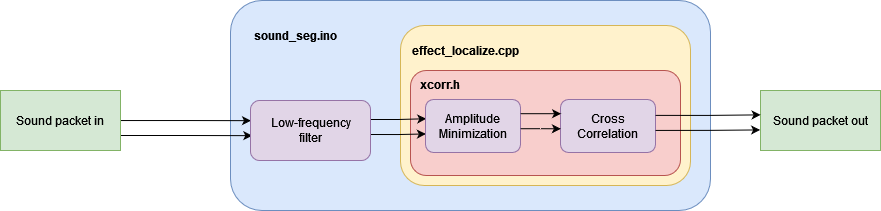

The diagram above was exported from draw.io. Its source (the exported page's mxGraphModel, read from the mxfile embedded in the PNG):
<mxGraphModel dx="1442" dy="581" grid="1" gridSize="10" guides="1" tooltips="1" connect="1" arrows="1" fold="1" page="1" pageScale="1" pageWidth="850" pageHeight="1100" math="0" shadow="0">
  <root>
    <mxCell id="0" />
    <mxCell id="1" parent="0" />
    <mxCell id="jNxIFGw-UemodkcW7lnN-1" value="" style="rounded=1;whiteSpace=wrap;html=1;fillColor=#dae8fc;strokeColor=#6c8ebf;" vertex="1" parent="1">
      <mxGeometry x="110" y="100" width="480" height="210" as="geometry" />
    </mxCell>
    <mxCell id="jNxIFGw-UemodkcW7lnN-4" value="" style="rounded=1;whiteSpace=wrap;html=1;fillColor=#fff2cc;strokeColor=#d6b656;" vertex="1" parent="1">
      <mxGeometry x="280" y="125" width="290" height="160" as="geometry" />
    </mxCell>
    <mxCell id="jNxIFGw-UemodkcW7lnN-2" value="&lt;b&gt;effect_localize.cpp&lt;/b&gt;" style="text;html=1;strokeColor=none;fillColor=none;align=center;verticalAlign=middle;whiteSpace=wrap;rounded=0;" vertex="1" parent="1">
      <mxGeometry x="290" y="135" width="110" height="30" as="geometry" />
    </mxCell>
    <mxCell id="jNxIFGw-UemodkcW7lnN-5" value="&lt;b&gt;sound_seg.ino&lt;/b&gt;" style="text;html=1;strokeColor=none;fillColor=none;align=center;verticalAlign=middle;whiteSpace=wrap;rounded=0;" vertex="1" parent="1">
      <mxGeometry x="130" y="120" width="90" height="30" as="geometry" />
    </mxCell>
    <mxCell id="jNxIFGw-UemodkcW7lnN-7" value="" style="rounded=1;whiteSpace=wrap;html=1;fillColor=#f8cecc;strokeColor=#b85450;" vertex="1" parent="1">
      <mxGeometry x="290" y="170" width="270" height="105" as="geometry" />
    </mxCell>
    <mxCell id="jNxIFGw-UemodkcW7lnN-8" value="&lt;b&gt;xcorr.h&lt;/b&gt;" style="text;html=1;strokeColor=none;fillColor=none;align=center;verticalAlign=middle;whiteSpace=wrap;rounded=0;" vertex="1" parent="1">
      <mxGeometry x="290" y="169" width="60" height="30" as="geometry" />
    </mxCell>
    <mxCell id="jNxIFGw-UemodkcW7lnN-10" style="edgeStyle=orthogonalEdgeStyle;rounded=0;orthogonalLoop=1;jettySize=auto;html=1;entryX=0.004;entryY=0.336;entryDx=0;entryDy=0;entryPerimeter=0;" edge="1" parent="1" source="jNxIFGw-UemodkcW7lnN-9" target="jNxIFGw-UemodkcW7lnN-14">
      <mxGeometry relative="1" as="geometry">
        <mxPoint x="109.99999999999977" y="220.24" as="targetPoint" />
      </mxGeometry>
    </mxCell>
    <mxCell id="jNxIFGw-UemodkcW7lnN-11" style="edgeStyle=orthogonalEdgeStyle;rounded=0;orthogonalLoop=1;jettySize=auto;html=1;exitX=1;exitY=0.75;exitDx=0;exitDy=0;entryX=0.015;entryY=0.586;entryDx=0;entryDy=0;entryPerimeter=0;" edge="1" parent="1" source="jNxIFGw-UemodkcW7lnN-9" target="jNxIFGw-UemodkcW7lnN-14">
      <mxGeometry relative="1" as="geometry">
        <mxPoint x="109.99999999999977" y="234.80000000000007" as="targetPoint" />
      </mxGeometry>
    </mxCell>
    <mxCell id="jNxIFGw-UemodkcW7lnN-9" value="Sound packet in" style="rounded=0;whiteSpace=wrap;html=1;fillColor=#d5e8d4;strokeColor=#82b366;" vertex="1" parent="1">
      <mxGeometry x="-120" y="190" width="120" height="60" as="geometry" />
    </mxCell>
    <mxCell id="jNxIFGw-UemodkcW7lnN-19" style="edgeStyle=orthogonalEdgeStyle;rounded=0;orthogonalLoop=1;jettySize=auto;html=1;entryX=0.008;entryY=0.363;entryDx=0;entryDy=0;entryPerimeter=0;" edge="1" parent="1" target="jNxIFGw-UemodkcW7lnN-17">
      <mxGeometry relative="1" as="geometry">
        <mxPoint x="250" y="219.0000000000001" as="sourcePoint" />
      </mxGeometry>
    </mxCell>
    <mxCell id="jNxIFGw-UemodkcW7lnN-20" style="edgeStyle=orthogonalEdgeStyle;rounded=0;orthogonalLoop=1;jettySize=auto;html=1;exitX=1;exitY=0.75;exitDx=0;exitDy=0;entryX=0.004;entryY=0.65;entryDx=0;entryDy=0;entryPerimeter=0;" edge="1" parent="1" target="jNxIFGw-UemodkcW7lnN-17">
      <mxGeometry relative="1" as="geometry">
        <mxPoint x="250" y="234" as="sourcePoint" />
      </mxGeometry>
    </mxCell>
    <mxCell id="jNxIFGw-UemodkcW7lnN-14" value="" style="rounded=1;whiteSpace=wrap;html=1;fillColor=#e1d5e7;strokeColor=#9673a6;" vertex="1" parent="1">
      <mxGeometry x="130" y="200" width="120" height="60" as="geometry" />
    </mxCell>
    <mxCell id="jNxIFGw-UemodkcW7lnN-13" value="Low-frequency filter" style="text;html=1;strokeColor=none;fillColor=none;align=center;verticalAlign=middle;whiteSpace=wrap;rounded=0;" vertex="1" parent="1">
      <mxGeometry x="147.5" y="210" width="85" height="40" as="geometry" />
    </mxCell>
    <mxCell id="jNxIFGw-UemodkcW7lnN-17" value="Amplitude Minimization" style="rounded=1;whiteSpace=wrap;html=1;fillColor=#e1d5e7;strokeColor=#9673a6;" vertex="1" parent="1">
      <mxGeometry x="305" y="199" width="95" height="53" as="geometry" />
    </mxCell>
    <mxCell id="jNxIFGw-UemodkcW7lnN-18" value="Cross Correlation" style="rounded=1;whiteSpace=wrap;html=1;fillColor=#e1d5e7;strokeColor=#9673a6;" vertex="1" parent="1">
      <mxGeometry x="440" y="199" width="95" height="53" as="geometry" />
    </mxCell>
    <mxCell id="jNxIFGw-UemodkcW7lnN-23" style="edgeStyle=orthogonalEdgeStyle;rounded=0;orthogonalLoop=1;jettySize=auto;html=1;entryX=0.006;entryY=0.268;entryDx=0;entryDy=0;entryPerimeter=0;" edge="1" parent="1" target="jNxIFGw-UemodkcW7lnN-18">
      <mxGeometry relative="1" as="geometry">
        <mxPoint x="400" y="213.19500000000002" as="sourcePoint" />
        <mxPoint x="455.76" y="213.19500000000002" as="targetPoint" />
      </mxGeometry>
    </mxCell>
    <mxCell id="jNxIFGw-UemodkcW7lnN-24" style="edgeStyle=orthogonalEdgeStyle;rounded=0;orthogonalLoop=1;jettySize=auto;html=1;exitX=1;exitY=0.75;exitDx=0;exitDy=0;entryX=0.004;entryY=0.553;entryDx=0;entryDy=0;entryPerimeter=0;" edge="1" parent="1" target="jNxIFGw-UemodkcW7lnN-18">
      <mxGeometry relative="1" as="geometry">
        <mxPoint x="400" y="228.23" as="sourcePoint" />
        <mxPoint x="455.3799999999999" y="228.98" as="targetPoint" />
      </mxGeometry>
    </mxCell>
    <mxCell id="jNxIFGw-UemodkcW7lnN-25" value="Sound packet out" style="rounded=0;whiteSpace=wrap;html=1;fillColor=#d5e8d4;strokeColor=#82b366;" vertex="1" parent="1">
      <mxGeometry x="640" y="190" width="120" height="60" as="geometry" />
    </mxCell>
    <mxCell id="jNxIFGw-UemodkcW7lnN-26" style="edgeStyle=orthogonalEdgeStyle;rounded=0;orthogonalLoop=1;jettySize=auto;html=1;entryX=0.001;entryY=0.406;entryDx=0;entryDy=0;entryPerimeter=0;" edge="1" parent="1" target="jNxIFGw-UemodkcW7lnN-25">
      <mxGeometry relative="1" as="geometry">
        <mxPoint x="535" y="214.89500000000004" as="sourcePoint" />
        <mxPoint x="575.5699999999999" y="214.90400000000005" as="targetPoint" />
      </mxGeometry>
    </mxCell>
    <mxCell id="jNxIFGw-UemodkcW7lnN-27" style="edgeStyle=orthogonalEdgeStyle;rounded=0;orthogonalLoop=1;jettySize=auto;html=1;exitX=1;exitY=0.75;exitDx=0;exitDy=0;entryX=-0.003;entryY=0.657;entryDx=0;entryDy=0;entryPerimeter=0;" edge="1" parent="1" target="jNxIFGw-UemodkcW7lnN-25">
      <mxGeometry relative="1" as="geometry">
        <mxPoint x="535" y="229.93" as="sourcePoint" />
        <mxPoint x="575.3800000000001" y="230.00899999999996" as="targetPoint" />
      </mxGeometry>
    </mxCell>
  </root>
</mxGraphModel>